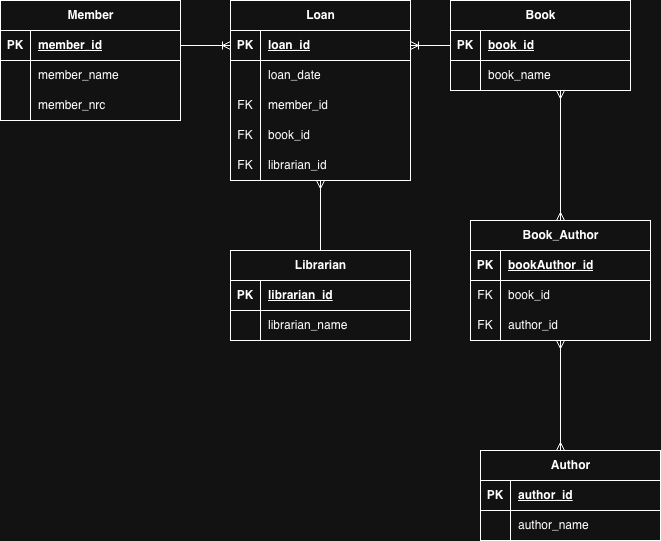

The diagram above was exported from draw.io. Its source (the exported page's mxGraphModel, read from the mxfile embedded in the PNG):
<mxGraphModel dx="946" dy="594" grid="1" gridSize="10" guides="1" tooltips="1" connect="1" arrows="1" fold="1" page="1" pageScale="1" pageWidth="850" pageHeight="1100" math="0" shadow="0">
  <root>
    <mxCell id="0" />
    <mxCell id="1" parent="0" />
    <mxCell id="WnGQMggsc7TqGZ9v3dvj-1" value="Book" style="shape=table;startSize=30;container=1;collapsible=1;childLayout=tableLayout;fixedRows=1;rowLines=0;fontStyle=1;align=center;resizeLast=1;html=1;" parent="1" vertex="1">
      <mxGeometry x="490" y="40" width="180" height="90" as="geometry" />
    </mxCell>
    <mxCell id="WnGQMggsc7TqGZ9v3dvj-2" value="" style="shape=tableRow;horizontal=0;startSize=0;swimlaneHead=0;swimlaneBody=0;fillColor=none;collapsible=0;dropTarget=0;points=[[0,0.5],[1,0.5]];portConstraint=eastwest;top=0;left=0;right=0;bottom=1;" parent="WnGQMggsc7TqGZ9v3dvj-1" vertex="1">
      <mxGeometry y="30" width="180" height="30" as="geometry" />
    </mxCell>
    <mxCell id="WnGQMggsc7TqGZ9v3dvj-3" value="PK" style="shape=partialRectangle;connectable=0;fillColor=none;top=0;left=0;bottom=0;right=0;fontStyle=1;overflow=hidden;whiteSpace=wrap;html=1;" parent="WnGQMggsc7TqGZ9v3dvj-2" vertex="1">
      <mxGeometry width="30" height="30" as="geometry">
        <mxRectangle width="30" height="30" as="alternateBounds" />
      </mxGeometry>
    </mxCell>
    <mxCell id="WnGQMggsc7TqGZ9v3dvj-4" value="book_id" style="shape=partialRectangle;connectable=0;fillColor=none;top=0;left=0;bottom=0;right=0;align=left;spacingLeft=6;fontStyle=5;overflow=hidden;whiteSpace=wrap;html=1;" parent="WnGQMggsc7TqGZ9v3dvj-2" vertex="1">
      <mxGeometry x="30" width="150" height="30" as="geometry">
        <mxRectangle width="150" height="30" as="alternateBounds" />
      </mxGeometry>
    </mxCell>
    <mxCell id="WnGQMggsc7TqGZ9v3dvj-5" value="" style="shape=tableRow;horizontal=0;startSize=0;swimlaneHead=0;swimlaneBody=0;fillColor=none;collapsible=0;dropTarget=0;points=[[0,0.5],[1,0.5]];portConstraint=eastwest;top=0;left=0;right=0;bottom=0;" parent="WnGQMggsc7TqGZ9v3dvj-1" vertex="1">
      <mxGeometry y="60" width="180" height="30" as="geometry" />
    </mxCell>
    <mxCell id="WnGQMggsc7TqGZ9v3dvj-6" value="" style="shape=partialRectangle;connectable=0;fillColor=none;top=0;left=0;bottom=0;right=0;editable=1;overflow=hidden;whiteSpace=wrap;html=1;" parent="WnGQMggsc7TqGZ9v3dvj-5" vertex="1">
      <mxGeometry width="30" height="30" as="geometry">
        <mxRectangle width="30" height="30" as="alternateBounds" />
      </mxGeometry>
    </mxCell>
    <mxCell id="WnGQMggsc7TqGZ9v3dvj-7" value="book_name" style="shape=partialRectangle;connectable=0;fillColor=none;top=0;left=0;bottom=0;right=0;align=left;spacingLeft=6;overflow=hidden;whiteSpace=wrap;html=1;" parent="WnGQMggsc7TqGZ9v3dvj-5" vertex="1">
      <mxGeometry x="30" width="150" height="30" as="geometry">
        <mxRectangle width="150" height="30" as="alternateBounds" />
      </mxGeometry>
    </mxCell>
    <mxCell id="WnGQMggsc7TqGZ9v3dvj-14" value="Member" style="shape=table;startSize=30;container=1;collapsible=1;childLayout=tableLayout;fixedRows=1;rowLines=0;fontStyle=1;align=center;resizeLast=1;html=1;" parent="1" vertex="1">
      <mxGeometry x="40" y="40" width="180" height="120" as="geometry" />
    </mxCell>
    <mxCell id="WnGQMggsc7TqGZ9v3dvj-15" value="" style="shape=tableRow;horizontal=0;startSize=0;swimlaneHead=0;swimlaneBody=0;fillColor=none;collapsible=0;dropTarget=0;points=[[0,0.5],[1,0.5]];portConstraint=eastwest;top=0;left=0;right=0;bottom=1;" parent="WnGQMggsc7TqGZ9v3dvj-14" vertex="1">
      <mxGeometry y="30" width="180" height="30" as="geometry" />
    </mxCell>
    <mxCell id="WnGQMggsc7TqGZ9v3dvj-16" value="PK" style="shape=partialRectangle;connectable=0;fillColor=none;top=0;left=0;bottom=0;right=0;fontStyle=1;overflow=hidden;whiteSpace=wrap;html=1;" parent="WnGQMggsc7TqGZ9v3dvj-15" vertex="1">
      <mxGeometry width="30" height="30" as="geometry">
        <mxRectangle width="30" height="30" as="alternateBounds" />
      </mxGeometry>
    </mxCell>
    <mxCell id="WnGQMggsc7TqGZ9v3dvj-17" value="member_id" style="shape=partialRectangle;connectable=0;fillColor=none;top=0;left=0;bottom=0;right=0;align=left;spacingLeft=6;fontStyle=5;overflow=hidden;whiteSpace=wrap;html=1;" parent="WnGQMggsc7TqGZ9v3dvj-15" vertex="1">
      <mxGeometry x="30" width="150" height="30" as="geometry">
        <mxRectangle width="150" height="30" as="alternateBounds" />
      </mxGeometry>
    </mxCell>
    <mxCell id="WnGQMggsc7TqGZ9v3dvj-18" value="" style="shape=tableRow;horizontal=0;startSize=0;swimlaneHead=0;swimlaneBody=0;fillColor=none;collapsible=0;dropTarget=0;points=[[0,0.5],[1,0.5]];portConstraint=eastwest;top=0;left=0;right=0;bottom=0;" parent="WnGQMggsc7TqGZ9v3dvj-14" vertex="1">
      <mxGeometry y="60" width="180" height="30" as="geometry" />
    </mxCell>
    <mxCell id="WnGQMggsc7TqGZ9v3dvj-19" value="" style="shape=partialRectangle;connectable=0;fillColor=none;top=0;left=0;bottom=0;right=0;editable=1;overflow=hidden;whiteSpace=wrap;html=1;" parent="WnGQMggsc7TqGZ9v3dvj-18" vertex="1">
      <mxGeometry width="30" height="30" as="geometry">
        <mxRectangle width="30" height="30" as="alternateBounds" />
      </mxGeometry>
    </mxCell>
    <mxCell id="WnGQMggsc7TqGZ9v3dvj-20" value="member_name" style="shape=partialRectangle;connectable=0;fillColor=none;top=0;left=0;bottom=0;right=0;align=left;spacingLeft=6;overflow=hidden;whiteSpace=wrap;html=1;" parent="WnGQMggsc7TqGZ9v3dvj-18" vertex="1">
      <mxGeometry x="30" width="150" height="30" as="geometry">
        <mxRectangle width="150" height="30" as="alternateBounds" />
      </mxGeometry>
    </mxCell>
    <mxCell id="WnGQMggsc7TqGZ9v3dvj-21" value="" style="shape=tableRow;horizontal=0;startSize=0;swimlaneHead=0;swimlaneBody=0;fillColor=none;collapsible=0;dropTarget=0;points=[[0,0.5],[1,0.5]];portConstraint=eastwest;top=0;left=0;right=0;bottom=0;" parent="WnGQMggsc7TqGZ9v3dvj-14" vertex="1">
      <mxGeometry y="90" width="180" height="30" as="geometry" />
    </mxCell>
    <mxCell id="WnGQMggsc7TqGZ9v3dvj-22" value="" style="shape=partialRectangle;connectable=0;fillColor=none;top=0;left=0;bottom=0;right=0;editable=1;overflow=hidden;whiteSpace=wrap;html=1;" parent="WnGQMggsc7TqGZ9v3dvj-21" vertex="1">
      <mxGeometry width="30" height="30" as="geometry">
        <mxRectangle width="30" height="30" as="alternateBounds" />
      </mxGeometry>
    </mxCell>
    <mxCell id="WnGQMggsc7TqGZ9v3dvj-23" value="member_nrc" style="shape=partialRectangle;connectable=0;fillColor=none;top=0;left=0;bottom=0;right=0;align=left;spacingLeft=6;overflow=hidden;whiteSpace=wrap;html=1;" parent="WnGQMggsc7TqGZ9v3dvj-21" vertex="1">
      <mxGeometry x="30" width="150" height="30" as="geometry">
        <mxRectangle width="150" height="30" as="alternateBounds" />
      </mxGeometry>
    </mxCell>
    <mxCell id="WnGQMggsc7TqGZ9v3dvj-27" value="Loan" style="shape=table;startSize=30;container=1;collapsible=1;childLayout=tableLayout;fixedRows=1;rowLines=0;fontStyle=1;align=center;resizeLast=1;html=1;" parent="1" vertex="1">
      <mxGeometry x="270" y="40" width="180" height="180" as="geometry" />
    </mxCell>
    <mxCell id="WnGQMggsc7TqGZ9v3dvj-28" value="" style="shape=tableRow;horizontal=0;startSize=0;swimlaneHead=0;swimlaneBody=0;fillColor=none;collapsible=0;dropTarget=0;points=[[0,0.5],[1,0.5]];portConstraint=eastwest;top=0;left=0;right=0;bottom=1;" parent="WnGQMggsc7TqGZ9v3dvj-27" vertex="1">
      <mxGeometry y="30" width="180" height="30" as="geometry" />
    </mxCell>
    <mxCell id="WnGQMggsc7TqGZ9v3dvj-29" value="PK" style="shape=partialRectangle;connectable=0;fillColor=none;top=0;left=0;bottom=0;right=0;fontStyle=1;overflow=hidden;whiteSpace=wrap;html=1;" parent="WnGQMggsc7TqGZ9v3dvj-28" vertex="1">
      <mxGeometry width="30" height="30" as="geometry">
        <mxRectangle width="30" height="30" as="alternateBounds" />
      </mxGeometry>
    </mxCell>
    <mxCell id="WnGQMggsc7TqGZ9v3dvj-30" value="loan_id" style="shape=partialRectangle;connectable=0;fillColor=none;top=0;left=0;bottom=0;right=0;align=left;spacingLeft=6;fontStyle=5;overflow=hidden;whiteSpace=wrap;html=1;" parent="WnGQMggsc7TqGZ9v3dvj-28" vertex="1">
      <mxGeometry x="30" width="150" height="30" as="geometry">
        <mxRectangle width="150" height="30" as="alternateBounds" />
      </mxGeometry>
    </mxCell>
    <mxCell id="WnGQMggsc7TqGZ9v3dvj-31" value="" style="shape=tableRow;horizontal=0;startSize=0;swimlaneHead=0;swimlaneBody=0;fillColor=none;collapsible=0;dropTarget=0;points=[[0,0.5],[1,0.5]];portConstraint=eastwest;top=0;left=0;right=0;bottom=0;" parent="WnGQMggsc7TqGZ9v3dvj-27" vertex="1">
      <mxGeometry y="60" width="180" height="30" as="geometry" />
    </mxCell>
    <mxCell id="WnGQMggsc7TqGZ9v3dvj-32" value="" style="shape=partialRectangle;connectable=0;fillColor=none;top=0;left=0;bottom=0;right=0;editable=1;overflow=hidden;whiteSpace=wrap;html=1;" parent="WnGQMggsc7TqGZ9v3dvj-31" vertex="1">
      <mxGeometry width="30" height="30" as="geometry">
        <mxRectangle width="30" height="30" as="alternateBounds" />
      </mxGeometry>
    </mxCell>
    <mxCell id="WnGQMggsc7TqGZ9v3dvj-33" value="loan_date" style="shape=partialRectangle;connectable=0;fillColor=none;top=0;left=0;bottom=0;right=0;align=left;spacingLeft=6;overflow=hidden;whiteSpace=wrap;html=1;" parent="WnGQMggsc7TqGZ9v3dvj-31" vertex="1">
      <mxGeometry x="30" width="150" height="30" as="geometry">
        <mxRectangle width="150" height="30" as="alternateBounds" />
      </mxGeometry>
    </mxCell>
    <mxCell id="WnGQMggsc7TqGZ9v3dvj-34" value="" style="shape=tableRow;horizontal=0;startSize=0;swimlaneHead=0;swimlaneBody=0;fillColor=none;collapsible=0;dropTarget=0;points=[[0,0.5],[1,0.5]];portConstraint=eastwest;top=0;left=0;right=0;bottom=0;" parent="WnGQMggsc7TqGZ9v3dvj-27" vertex="1">
      <mxGeometry y="90" width="180" height="30" as="geometry" />
    </mxCell>
    <mxCell id="WnGQMggsc7TqGZ9v3dvj-35" value="FK" style="shape=partialRectangle;connectable=0;fillColor=none;top=0;left=0;bottom=0;right=0;editable=1;overflow=hidden;whiteSpace=wrap;html=1;" parent="WnGQMggsc7TqGZ9v3dvj-34" vertex="1">
      <mxGeometry width="30" height="30" as="geometry">
        <mxRectangle width="30" height="30" as="alternateBounds" />
      </mxGeometry>
    </mxCell>
    <mxCell id="WnGQMggsc7TqGZ9v3dvj-36" value="member_id" style="shape=partialRectangle;connectable=0;fillColor=none;top=0;left=0;bottom=0;right=0;align=left;spacingLeft=6;overflow=hidden;whiteSpace=wrap;html=1;" parent="WnGQMggsc7TqGZ9v3dvj-34" vertex="1">
      <mxGeometry x="30" width="150" height="30" as="geometry">
        <mxRectangle width="150" height="30" as="alternateBounds" />
      </mxGeometry>
    </mxCell>
    <mxCell id="WnGQMggsc7TqGZ9v3dvj-37" value="" style="shape=tableRow;horizontal=0;startSize=0;swimlaneHead=0;swimlaneBody=0;fillColor=none;collapsible=0;dropTarget=0;points=[[0,0.5],[1,0.5]];portConstraint=eastwest;top=0;left=0;right=0;bottom=0;" parent="WnGQMggsc7TqGZ9v3dvj-27" vertex="1">
      <mxGeometry y="120" width="180" height="30" as="geometry" />
    </mxCell>
    <mxCell id="WnGQMggsc7TqGZ9v3dvj-38" value="FK" style="shape=partialRectangle;connectable=0;fillColor=none;top=0;left=0;bottom=0;right=0;editable=1;overflow=hidden;whiteSpace=wrap;html=1;" parent="WnGQMggsc7TqGZ9v3dvj-37" vertex="1">
      <mxGeometry width="30" height="30" as="geometry">
        <mxRectangle width="30" height="30" as="alternateBounds" />
      </mxGeometry>
    </mxCell>
    <mxCell id="WnGQMggsc7TqGZ9v3dvj-39" value="book_id" style="shape=partialRectangle;connectable=0;fillColor=none;top=0;left=0;bottom=0;right=0;align=left;spacingLeft=6;overflow=hidden;whiteSpace=wrap;html=1;" parent="WnGQMggsc7TqGZ9v3dvj-37" vertex="1">
      <mxGeometry x="30" width="150" height="30" as="geometry">
        <mxRectangle width="150" height="30" as="alternateBounds" />
      </mxGeometry>
    </mxCell>
    <mxCell id="WnGQMggsc7TqGZ9v3dvj-92" value="" style="shape=tableRow;horizontal=0;startSize=0;swimlaneHead=0;swimlaneBody=0;fillColor=none;collapsible=0;dropTarget=0;points=[[0,0.5],[1,0.5]];portConstraint=eastwest;top=0;left=0;right=0;bottom=0;" parent="WnGQMggsc7TqGZ9v3dvj-27" vertex="1">
      <mxGeometry y="150" width="180" height="30" as="geometry" />
    </mxCell>
    <mxCell id="WnGQMggsc7TqGZ9v3dvj-93" value="FK" style="shape=partialRectangle;connectable=0;fillColor=none;top=0;left=0;bottom=0;right=0;editable=1;overflow=hidden;whiteSpace=wrap;html=1;" parent="WnGQMggsc7TqGZ9v3dvj-92" vertex="1">
      <mxGeometry width="30" height="30" as="geometry">
        <mxRectangle width="30" height="30" as="alternateBounds" />
      </mxGeometry>
    </mxCell>
    <mxCell id="WnGQMggsc7TqGZ9v3dvj-94" value="librarian_id" style="shape=partialRectangle;connectable=0;fillColor=none;top=0;left=0;bottom=0;right=0;align=left;spacingLeft=6;overflow=hidden;whiteSpace=wrap;html=1;" parent="WnGQMggsc7TqGZ9v3dvj-92" vertex="1">
      <mxGeometry x="30" width="150" height="30" as="geometry">
        <mxRectangle width="150" height="30" as="alternateBounds" />
      </mxGeometry>
    </mxCell>
    <mxCell id="WnGQMggsc7TqGZ9v3dvj-40" value="Librarian" style="shape=table;startSize=30;container=1;collapsible=1;childLayout=tableLayout;fixedRows=1;rowLines=0;fontStyle=1;align=center;resizeLast=1;html=1;" parent="1" vertex="1">
      <mxGeometry x="270" y="290" width="180" height="90" as="geometry" />
    </mxCell>
    <mxCell id="WnGQMggsc7TqGZ9v3dvj-41" value="" style="shape=tableRow;horizontal=0;startSize=0;swimlaneHead=0;swimlaneBody=0;fillColor=none;collapsible=0;dropTarget=0;points=[[0,0.5],[1,0.5]];portConstraint=eastwest;top=0;left=0;right=0;bottom=1;" parent="WnGQMggsc7TqGZ9v3dvj-40" vertex="1">
      <mxGeometry y="30" width="180" height="30" as="geometry" />
    </mxCell>
    <mxCell id="WnGQMggsc7TqGZ9v3dvj-42" value="PK" style="shape=partialRectangle;connectable=0;fillColor=none;top=0;left=0;bottom=0;right=0;fontStyle=1;overflow=hidden;whiteSpace=wrap;html=1;" parent="WnGQMggsc7TqGZ9v3dvj-41" vertex="1">
      <mxGeometry width="30" height="30" as="geometry">
        <mxRectangle width="30" height="30" as="alternateBounds" />
      </mxGeometry>
    </mxCell>
    <mxCell id="WnGQMggsc7TqGZ9v3dvj-43" value="librarian_id" style="shape=partialRectangle;connectable=0;fillColor=none;top=0;left=0;bottom=0;right=0;align=left;spacingLeft=6;fontStyle=5;overflow=hidden;whiteSpace=wrap;html=1;" parent="WnGQMggsc7TqGZ9v3dvj-41" vertex="1">
      <mxGeometry x="30" width="150" height="30" as="geometry">
        <mxRectangle width="150" height="30" as="alternateBounds" />
      </mxGeometry>
    </mxCell>
    <mxCell id="WnGQMggsc7TqGZ9v3dvj-44" value="" style="shape=tableRow;horizontal=0;startSize=0;swimlaneHead=0;swimlaneBody=0;fillColor=none;collapsible=0;dropTarget=0;points=[[0,0.5],[1,0.5]];portConstraint=eastwest;top=0;left=0;right=0;bottom=0;" parent="WnGQMggsc7TqGZ9v3dvj-40" vertex="1">
      <mxGeometry y="60" width="180" height="30" as="geometry" />
    </mxCell>
    <mxCell id="WnGQMggsc7TqGZ9v3dvj-45" value="" style="shape=partialRectangle;connectable=0;fillColor=none;top=0;left=0;bottom=0;right=0;editable=1;overflow=hidden;whiteSpace=wrap;html=1;" parent="WnGQMggsc7TqGZ9v3dvj-44" vertex="1">
      <mxGeometry width="30" height="30" as="geometry">
        <mxRectangle width="30" height="30" as="alternateBounds" />
      </mxGeometry>
    </mxCell>
    <mxCell id="WnGQMggsc7TqGZ9v3dvj-46" value="librarian_name" style="shape=partialRectangle;connectable=0;fillColor=none;top=0;left=0;bottom=0;right=0;align=left;spacingLeft=6;overflow=hidden;whiteSpace=wrap;html=1;" parent="WnGQMggsc7TqGZ9v3dvj-44" vertex="1">
      <mxGeometry x="30" width="150" height="30" as="geometry">
        <mxRectangle width="150" height="30" as="alternateBounds" />
      </mxGeometry>
    </mxCell>
    <mxCell id="WnGQMggsc7TqGZ9v3dvj-53" value="Author" style="shape=table;startSize=30;container=1;collapsible=1;childLayout=tableLayout;fixedRows=1;rowLines=0;fontStyle=1;align=center;resizeLast=1;html=1;" parent="1" vertex="1">
      <mxGeometry x="520" y="490" width="180" height="90" as="geometry" />
    </mxCell>
    <mxCell id="WnGQMggsc7TqGZ9v3dvj-54" value="" style="shape=tableRow;horizontal=0;startSize=0;swimlaneHead=0;swimlaneBody=0;fillColor=none;collapsible=0;dropTarget=0;points=[[0,0.5],[1,0.5]];portConstraint=eastwest;top=0;left=0;right=0;bottom=1;" parent="WnGQMggsc7TqGZ9v3dvj-53" vertex="1">
      <mxGeometry y="30" width="180" height="30" as="geometry" />
    </mxCell>
    <mxCell id="WnGQMggsc7TqGZ9v3dvj-55" value="PK" style="shape=partialRectangle;connectable=0;fillColor=none;top=0;left=0;bottom=0;right=0;fontStyle=1;overflow=hidden;whiteSpace=wrap;html=1;" parent="WnGQMggsc7TqGZ9v3dvj-54" vertex="1">
      <mxGeometry width="30" height="30" as="geometry">
        <mxRectangle width="30" height="30" as="alternateBounds" />
      </mxGeometry>
    </mxCell>
    <mxCell id="WnGQMggsc7TqGZ9v3dvj-56" value="author_id" style="shape=partialRectangle;connectable=0;fillColor=none;top=0;left=0;bottom=0;right=0;align=left;spacingLeft=6;fontStyle=5;overflow=hidden;whiteSpace=wrap;html=1;" parent="WnGQMggsc7TqGZ9v3dvj-54" vertex="1">
      <mxGeometry x="30" width="150" height="30" as="geometry">
        <mxRectangle width="150" height="30" as="alternateBounds" />
      </mxGeometry>
    </mxCell>
    <mxCell id="WnGQMggsc7TqGZ9v3dvj-57" value="" style="shape=tableRow;horizontal=0;startSize=0;swimlaneHead=0;swimlaneBody=0;fillColor=none;collapsible=0;dropTarget=0;points=[[0,0.5],[1,0.5]];portConstraint=eastwest;top=0;left=0;right=0;bottom=0;" parent="WnGQMggsc7TqGZ9v3dvj-53" vertex="1">
      <mxGeometry y="60" width="180" height="30" as="geometry" />
    </mxCell>
    <mxCell id="WnGQMggsc7TqGZ9v3dvj-58" value="" style="shape=partialRectangle;connectable=0;fillColor=none;top=0;left=0;bottom=0;right=0;editable=1;overflow=hidden;whiteSpace=wrap;html=1;" parent="WnGQMggsc7TqGZ9v3dvj-57" vertex="1">
      <mxGeometry width="30" height="30" as="geometry">
        <mxRectangle width="30" height="30" as="alternateBounds" />
      </mxGeometry>
    </mxCell>
    <mxCell id="WnGQMggsc7TqGZ9v3dvj-59" value="author_name" style="shape=partialRectangle;connectable=0;fillColor=none;top=0;left=0;bottom=0;right=0;align=left;spacingLeft=6;overflow=hidden;whiteSpace=wrap;html=1;" parent="WnGQMggsc7TqGZ9v3dvj-57" vertex="1">
      <mxGeometry x="30" width="150" height="30" as="geometry">
        <mxRectangle width="150" height="30" as="alternateBounds" />
      </mxGeometry>
    </mxCell>
    <mxCell id="WnGQMggsc7TqGZ9v3dvj-69" value="Book_Author" style="shape=table;startSize=30;container=1;collapsible=1;childLayout=tableLayout;fixedRows=1;rowLines=0;fontStyle=1;align=center;resizeLast=1;html=1;" parent="1" vertex="1">
      <mxGeometry x="510" y="260" width="180" height="120" as="geometry" />
    </mxCell>
    <mxCell id="WnGQMggsc7TqGZ9v3dvj-70" value="" style="shape=tableRow;horizontal=0;startSize=0;swimlaneHead=0;swimlaneBody=0;fillColor=none;collapsible=0;dropTarget=0;points=[[0,0.5],[1,0.5]];portConstraint=eastwest;top=0;left=0;right=0;bottom=1;" parent="WnGQMggsc7TqGZ9v3dvj-69" vertex="1">
      <mxGeometry y="30" width="180" height="30" as="geometry" />
    </mxCell>
    <mxCell id="WnGQMggsc7TqGZ9v3dvj-71" value="PK" style="shape=partialRectangle;connectable=0;fillColor=none;top=0;left=0;bottom=0;right=0;fontStyle=1;overflow=hidden;whiteSpace=wrap;html=1;" parent="WnGQMggsc7TqGZ9v3dvj-70" vertex="1">
      <mxGeometry width="30" height="30" as="geometry">
        <mxRectangle width="30" height="30" as="alternateBounds" />
      </mxGeometry>
    </mxCell>
    <mxCell id="WnGQMggsc7TqGZ9v3dvj-72" value="bookAuthor_id" style="shape=partialRectangle;connectable=0;fillColor=none;top=0;left=0;bottom=0;right=0;align=left;spacingLeft=6;fontStyle=5;overflow=hidden;whiteSpace=wrap;html=1;" parent="WnGQMggsc7TqGZ9v3dvj-70" vertex="1">
      <mxGeometry x="30" width="150" height="30" as="geometry">
        <mxRectangle width="150" height="30" as="alternateBounds" />
      </mxGeometry>
    </mxCell>
    <mxCell id="WnGQMggsc7TqGZ9v3dvj-73" value="" style="shape=tableRow;horizontal=0;startSize=0;swimlaneHead=0;swimlaneBody=0;fillColor=none;collapsible=0;dropTarget=0;points=[[0,0.5],[1,0.5]];portConstraint=eastwest;top=0;left=0;right=0;bottom=0;" parent="WnGQMggsc7TqGZ9v3dvj-69" vertex="1">
      <mxGeometry y="60" width="180" height="30" as="geometry" />
    </mxCell>
    <mxCell id="WnGQMggsc7TqGZ9v3dvj-74" value="FK" style="shape=partialRectangle;connectable=0;fillColor=none;top=0;left=0;bottom=0;right=0;editable=1;overflow=hidden;whiteSpace=wrap;html=1;" parent="WnGQMggsc7TqGZ9v3dvj-73" vertex="1">
      <mxGeometry width="30" height="30" as="geometry">
        <mxRectangle width="30" height="30" as="alternateBounds" />
      </mxGeometry>
    </mxCell>
    <mxCell id="WnGQMggsc7TqGZ9v3dvj-75" value="book_id" style="shape=partialRectangle;connectable=0;fillColor=none;top=0;left=0;bottom=0;right=0;align=left;spacingLeft=6;overflow=hidden;whiteSpace=wrap;html=1;" parent="WnGQMggsc7TqGZ9v3dvj-73" vertex="1">
      <mxGeometry x="30" width="150" height="30" as="geometry">
        <mxRectangle width="150" height="30" as="alternateBounds" />
      </mxGeometry>
    </mxCell>
    <mxCell id="WnGQMggsc7TqGZ9v3dvj-76" value="" style="shape=tableRow;horizontal=0;startSize=0;swimlaneHead=0;swimlaneBody=0;fillColor=none;collapsible=0;dropTarget=0;points=[[0,0.5],[1,0.5]];portConstraint=eastwest;top=0;left=0;right=0;bottom=0;" parent="WnGQMggsc7TqGZ9v3dvj-69" vertex="1">
      <mxGeometry y="90" width="180" height="30" as="geometry" />
    </mxCell>
    <mxCell id="WnGQMggsc7TqGZ9v3dvj-77" value="FK" style="shape=partialRectangle;connectable=0;fillColor=none;top=0;left=0;bottom=0;right=0;editable=1;overflow=hidden;whiteSpace=wrap;html=1;" parent="WnGQMggsc7TqGZ9v3dvj-76" vertex="1">
      <mxGeometry width="30" height="30" as="geometry">
        <mxRectangle width="30" height="30" as="alternateBounds" />
      </mxGeometry>
    </mxCell>
    <mxCell id="WnGQMggsc7TqGZ9v3dvj-78" value="author_id" style="shape=partialRectangle;connectable=0;fillColor=none;top=0;left=0;bottom=0;right=0;align=left;spacingLeft=6;overflow=hidden;whiteSpace=wrap;html=1;" parent="WnGQMggsc7TqGZ9v3dvj-76" vertex="1">
      <mxGeometry x="30" width="150" height="30" as="geometry">
        <mxRectangle width="150" height="30" as="alternateBounds" />
      </mxGeometry>
    </mxCell>
    <mxCell id="WnGQMggsc7TqGZ9v3dvj-82" value="" style="edgeStyle=entityRelationEdgeStyle;fontSize=12;html=1;endArrow=ERoneToMany;rounded=0;entryX=0;entryY=0.5;entryDx=0;entryDy=0;exitX=1;exitY=0.5;exitDx=0;exitDy=0;" parent="1" source="WnGQMggsc7TqGZ9v3dvj-15" target="WnGQMggsc7TqGZ9v3dvj-28" edge="1">
      <mxGeometry width="100" height="100" relative="1" as="geometry">
        <mxPoint x="220" y="90" as="sourcePoint" />
        <mxPoint x="310" y="90" as="targetPoint" />
      </mxGeometry>
    </mxCell>
    <mxCell id="WnGQMggsc7TqGZ9v3dvj-85" value="" style="edgeStyle=entityRelationEdgeStyle;fontSize=12;html=1;endArrow=ERoneToMany;rounded=0;entryX=1;entryY=0.5;entryDx=0;entryDy=0;exitX=0;exitY=0.5;exitDx=0;exitDy=0;" parent="1" source="WnGQMggsc7TqGZ9v3dvj-2" target="WnGQMggsc7TqGZ9v3dvj-28" edge="1">
      <mxGeometry width="100" height="100" relative="1" as="geometry">
        <mxPoint x="110" y="560" as="sourcePoint" />
        <mxPoint x="210" y="460" as="targetPoint" />
      </mxGeometry>
    </mxCell>
    <mxCell id="WnGQMggsc7TqGZ9v3dvj-88" value="" style="fontSize=12;html=1;endArrow=ERmany;startArrow=ERmany;rounded=0;exitX=0.5;exitY=0;exitDx=0;exitDy=0;" parent="1" source="WnGQMggsc7TqGZ9v3dvj-69" edge="1">
      <mxGeometry width="100" height="100" relative="1" as="geometry">
        <mxPoint x="880" y="300" as="sourcePoint" />
        <mxPoint x="600" y="130" as="targetPoint" />
      </mxGeometry>
    </mxCell>
    <mxCell id="WnGQMggsc7TqGZ9v3dvj-90" value="" style="fontSize=12;html=1;endArrow=ERmany;startArrow=ERmany;rounded=0;entryX=0.5;entryY=1;entryDx=0;entryDy=0;entryPerimeter=0;" parent="1" target="WnGQMggsc7TqGZ9v3dvj-76" edge="1">
      <mxGeometry width="100" height="100" relative="1" as="geometry">
        <mxPoint x="600" y="490" as="sourcePoint" />
        <mxPoint x="598" y="410" as="targetPoint" />
      </mxGeometry>
    </mxCell>
    <mxCell id="WnGQMggsc7TqGZ9v3dvj-91" value="" style="fontSize=12;html=1;endArrow=ERmany;rounded=0;exitX=0.5;exitY=0;exitDx=0;exitDy=0;" parent="1" source="WnGQMggsc7TqGZ9v3dvj-40" edge="1">
      <mxGeometry width="100" height="100" relative="1" as="geometry">
        <mxPoint x="440" y="370" as="sourcePoint" />
        <mxPoint x="360" y="220" as="targetPoint" />
        <Array as="points" />
      </mxGeometry>
    </mxCell>
  </root>
</mxGraphModel>